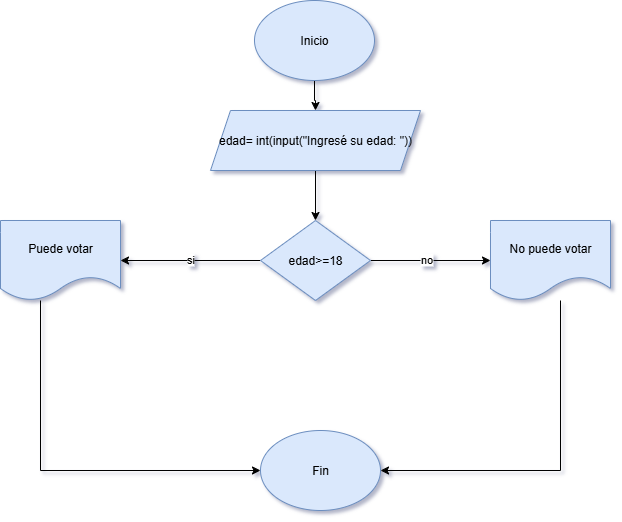

The diagram above was exported from draw.io. Its source (the exported page's mxGraphModel, read from the mxfile embedded in the PNG):
<mxGraphModel dx="872" dy="2811" grid="1" gridSize="10" guides="1" tooltips="1" connect="1" arrows="1" fold="1" page="1" pageScale="1" pageWidth="827" pageHeight="1169" background="#ffffff" math="0" shadow="1">
  <root>
    <mxCell id="0" />
    <mxCell id="1" parent="0" />
    <mxCell id="CSj_0sifjTaUGbq3XHqF-2" style="edgeStyle=orthogonalEdgeStyle;rounded=0;orthogonalLoop=1;jettySize=auto;html=1;" edge="1" parent="1" source="CSj_0sifjTaUGbq3XHqF-1" target="CSj_0sifjTaUGbq3XHqF-3">
      <mxGeometry relative="1" as="geometry">
        <mxPoint x="414" y="-2200" as="targetPoint" />
      </mxGeometry>
    </mxCell>
    <mxCell id="CSj_0sifjTaUGbq3XHqF-1" value="Inicio" style="ellipse;whiteSpace=wrap;html=1;fillColor=#dae8fc;strokeColor=#6c8ebf;" vertex="1" parent="1">
      <mxGeometry x="354" y="-2320" width="120" height="80" as="geometry" />
    </mxCell>
    <mxCell id="CSj_0sifjTaUGbq3XHqF-4" style="edgeStyle=orthogonalEdgeStyle;rounded=0;orthogonalLoop=1;jettySize=auto;html=1;" edge="1" parent="1" source="CSj_0sifjTaUGbq3XHqF-3" target="CSj_0sifjTaUGbq3XHqF-5">
      <mxGeometry relative="1" as="geometry">
        <mxPoint x="415" y="-2110" as="targetPoint" />
      </mxGeometry>
    </mxCell>
    <mxCell id="CSj_0sifjTaUGbq3XHqF-3" value="edad= int(input(&quot;Ingresé su edad: &quot;))" style="shape=parallelogram;perimeter=parallelogramPerimeter;whiteSpace=wrap;html=1;fixedSize=1;fillColor=#dae8fc;strokeColor=#6c8ebf;" vertex="1" parent="1">
      <mxGeometry x="310" y="-2210" width="210" height="60" as="geometry" />
    </mxCell>
    <mxCell id="CSj_0sifjTaUGbq3XHqF-6" style="edgeStyle=orthogonalEdgeStyle;rounded=0;orthogonalLoop=1;jettySize=auto;html=1;" edge="1" parent="1" source="CSj_0sifjTaUGbq3XHqF-5">
      <mxGeometry relative="1" as="geometry">
        <mxPoint x="220" y="-2060" as="targetPoint" />
      </mxGeometry>
    </mxCell>
    <mxCell id="CSj_0sifjTaUGbq3XHqF-10" value="si" style="edgeLabel;html=1;align=center;verticalAlign=middle;resizable=0;points=[];" vertex="1" connectable="0" parent="CSj_0sifjTaUGbq3XHqF-6">
      <mxGeometry x="-0.0107" y="-2" relative="1" as="geometry">
        <mxPoint x="-2" as="offset" />
      </mxGeometry>
    </mxCell>
    <mxCell id="CSj_0sifjTaUGbq3XHqF-7" style="edgeStyle=orthogonalEdgeStyle;rounded=0;orthogonalLoop=1;jettySize=auto;html=1;" edge="1" parent="1" source="CSj_0sifjTaUGbq3XHqF-5" target="CSj_0sifjTaUGbq3XHqF-8">
      <mxGeometry relative="1" as="geometry">
        <mxPoint x="600" y="-2060" as="targetPoint" />
      </mxGeometry>
    </mxCell>
    <mxCell id="CSj_0sifjTaUGbq3XHqF-11" value="no" style="edgeLabel;html=1;align=center;verticalAlign=middle;resizable=0;points=[];" vertex="1" connectable="0" parent="CSj_0sifjTaUGbq3XHqF-7">
      <mxGeometry x="-0.0909" y="2" relative="1" as="geometry">
        <mxPoint as="offset" />
      </mxGeometry>
    </mxCell>
    <mxCell id="CSj_0sifjTaUGbq3XHqF-5" value="edad&amp;gt;&lt;span style=&quot;background-color: transparent; color: light-dark(rgb(0, 0, 0), rgb(255, 255, 255));&quot;&gt;=18&lt;/span&gt;" style="rhombus;whiteSpace=wrap;html=1;fillColor=#dae8fc;strokeColor=#6c8ebf;" vertex="1" parent="1">
      <mxGeometry x="360" y="-2100" width="110" height="80" as="geometry" />
    </mxCell>
    <mxCell id="CSj_0sifjTaUGbq3XHqF-14" style="edgeStyle=orthogonalEdgeStyle;rounded=0;orthogonalLoop=1;jettySize=auto;html=1;entryX=1;entryY=0.5;entryDx=0;entryDy=0;" edge="1" parent="1" source="CSj_0sifjTaUGbq3XHqF-8" target="CSj_0sifjTaUGbq3XHqF-12">
      <mxGeometry relative="1" as="geometry">
        <Array as="points">
          <mxPoint x="660" y="-1850" />
        </Array>
      </mxGeometry>
    </mxCell>
    <mxCell id="CSj_0sifjTaUGbq3XHqF-8" value="No puede votar" style="shape=document;whiteSpace=wrap;html=1;boundedLbl=1;fillColor=#dae8fc;strokeColor=#6c8ebf;" vertex="1" parent="1">
      <mxGeometry x="590" y="-2100" width="120" height="80" as="geometry" />
    </mxCell>
    <mxCell id="CSj_0sifjTaUGbq3XHqF-13" style="edgeStyle=orthogonalEdgeStyle;rounded=0;orthogonalLoop=1;jettySize=auto;html=1;entryX=0;entryY=0.5;entryDx=0;entryDy=0;" edge="1" parent="1" source="CSj_0sifjTaUGbq3XHqF-9" target="CSj_0sifjTaUGbq3XHqF-12">
      <mxGeometry relative="1" as="geometry">
        <Array as="points">
          <mxPoint x="140" y="-1850" />
        </Array>
      </mxGeometry>
    </mxCell>
    <mxCell id="CSj_0sifjTaUGbq3XHqF-9" value="Puede votar" style="shape=document;whiteSpace=wrap;html=1;boundedLbl=1;fillColor=#dae8fc;strokeColor=#6c8ebf;" vertex="1" parent="1">
      <mxGeometry x="100" y="-2100" width="120" height="80" as="geometry" />
    </mxCell>
    <mxCell id="CSj_0sifjTaUGbq3XHqF-12" value="Fin" style="ellipse;whiteSpace=wrap;html=1;fillColor=#dae8fc;strokeColor=#6c8ebf;" vertex="1" parent="1">
      <mxGeometry x="360" y="-1890" width="120" height="80" as="geometry" />
    </mxCell>
  </root>
</mxGraphModel>